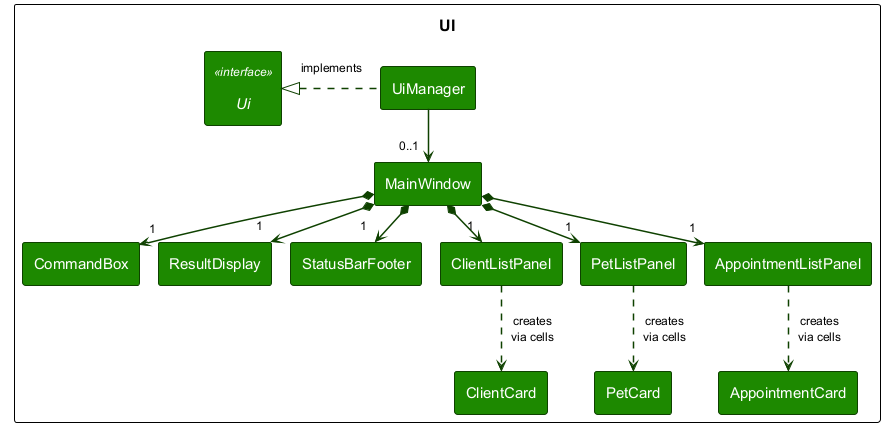

The diagram above was rendered by PlantUML. Its source (embedded in the PNG):
@startuml
!include style.puml
!pragma layout smetana
skinparam nodesep 50
skinparam ranksep 85
skinparam padding 8
skinparam arrowThickness 1.5
skinparam ArrowFontSize 12
skinparam ArrowFontStyle plain
skinparam classBorderColor UI_COLOR_T4
skinparam arrowColor UI_COLOR_T4
skinparam classBackgroundColor UI_COLOR

package UI {
interface Ui <<interface>>
class UiManager
class MainWindow
class CommandBox
class ResultDisplay
class StatusBarFooter
class ClientListPanel
class PetListPanel
class AppointmentListPanel
class ClientCard
class PetCard
class AppointmentCard

UiManager .left.|> Ui : implements
UiManager -down-> "0..1" MainWindow
MainWindow *-down-> "1" CommandBox
MainWindow *-down-> "1" ResultDisplay
MainWindow *-down-> "1" StatusBarFooter
MainWindow *-down-> "1" ClientListPanel
MainWindow *-down-> "1" PetListPanel
MainWindow *-down-> "1" AppointmentListPanel
ClientListPanel .down.> ClientCard : creates\nvia cells
PetListPanel .down.> PetCard : creates\nvia cells
AppointmentListPanel .down.> AppointmentCard : creates\nvia cells

' Invisible constraints only arrange the boxes; all semantic relationships above are visible.
CommandBox -[hidden]right-> ResultDisplay
ResultDisplay -[hidden]right-> StatusBarFooter
StatusBarFooter -[hidden]right-> ClientListPanel
ClientListPanel -[hidden]right-> PetListPanel
PetListPanel -[hidden]right-> AppointmentListPanel
}

@enduml